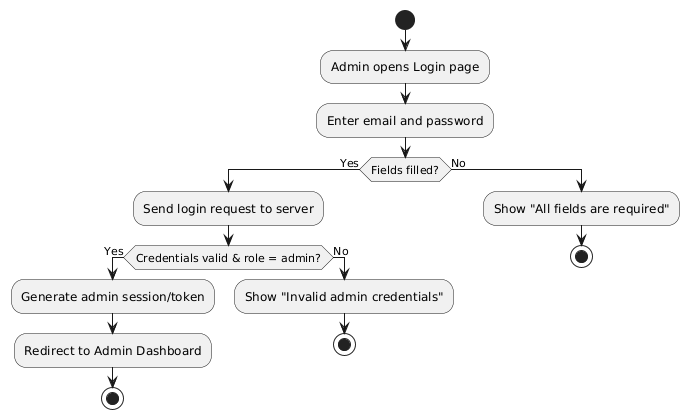

The diagram above was rendered by PlantUML. Its source (embedded in the PNG):
@startuml
start
:Admin opens Login page;
:Enter email and password;
if (Fields filled?) then (Yes)
  :Send login request to server;
  if (Credentials valid & role = admin?) then (Yes)
    :Generate admin session/token;
    :Redirect to Admin Dashboard;
    stop
  else (No)
    :Show "Invalid admin credentials";
    stop
  endif
else (No)
  :Show "All fields are required";
  stop
endif
@enduml